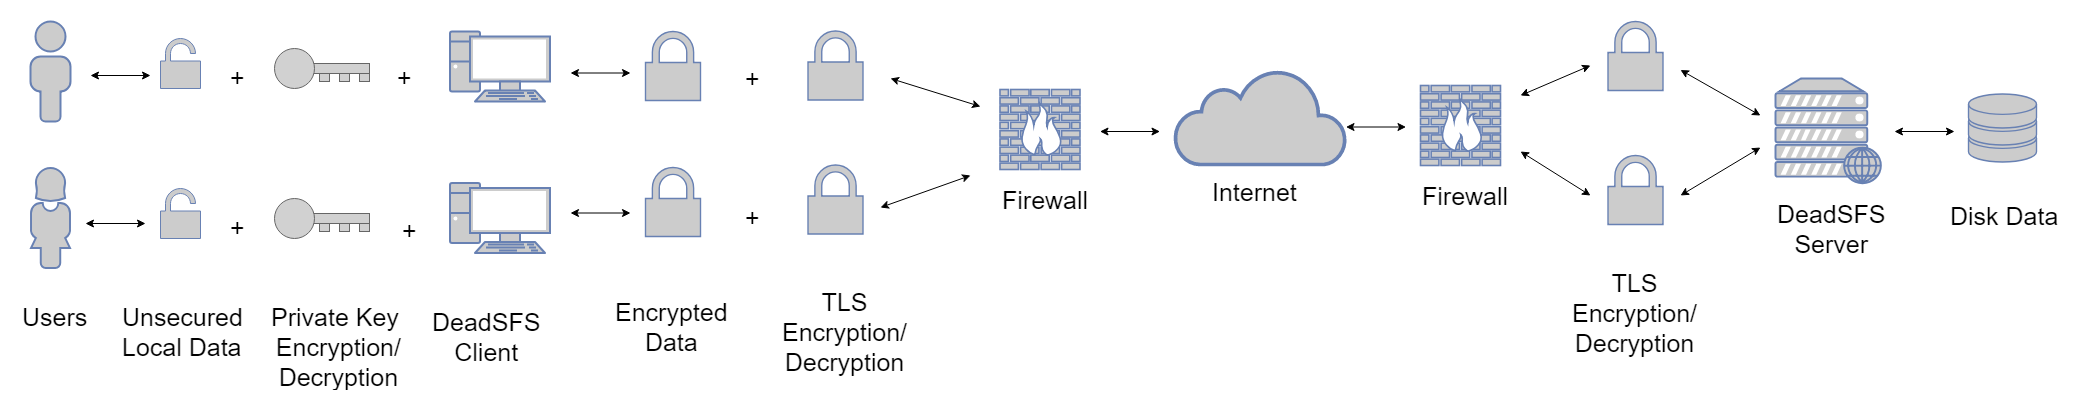

The diagram above was exported from draw.io. Its source (the exported page's mxGraphModel, read from the mxfile embedded in the PNG):
<mxGraphModel dx="2528" dy="1164" grid="1" gridSize="10" guides="1" tooltips="1" connect="1" arrows="1" fold="1" page="1" pageScale="1" pageWidth="1100" pageHeight="850" background="#ffffff" math="0" shadow="0">
  <root>
    <mxCell id="0" />
    <mxCell id="1" parent="0" />
    <mxCell id="yBPyDcDW42UlX90MyyM2-33" value="" style="fontColor=#0066CC;verticalAlign=top;verticalLabelPosition=bottom;labelPosition=center;align=center;html=1;outlineConnect=0;fillColor=#CCCCCC;strokeColor=#6881B3;gradientColor=none;gradientDirection=north;strokeWidth=2;shape=mxgraph.networks.pc;" vertex="1" parent="1">
      <mxGeometry x="499.5" y="417.5" width="100" height="70" as="geometry" />
    </mxCell>
    <mxCell id="yBPyDcDW42UlX90MyyM2-43" value="&lt;span style=&quot;font-size: 25px&quot;&gt;Unsecured&lt;br&gt;Local Data&lt;/span&gt;&lt;br&gt;" style="text;html=1;resizable=0;points=[];autosize=1;align=left;verticalAlign=top;spacingTop=-4;" vertex="1" parent="1">
      <mxGeometry x="170" y="534" width="140" height="40" as="geometry" />
    </mxCell>
    <mxCell id="yBPyDcDW42UlX90MyyM2-45" value="&lt;div style=&quot;text-align: center&quot;&gt;&lt;span style=&quot;font-size: 25px&quot;&gt;Private Key&amp;nbsp;&lt;/span&gt;&lt;/div&gt;&lt;div style=&quot;text-align: center&quot;&gt;&lt;span style=&quot;font-size: 25px&quot;&gt;Encryption&lt;/span&gt;&lt;span style=&quot;font-size: 25px&quot;&gt;/&lt;/span&gt;&lt;/div&gt;&lt;div style=&quot;text-align: center&quot;&gt;&lt;span style=&quot;font-size: 25px&quot;&gt;Decryption&lt;/span&gt;&lt;/div&gt;" style="text;html=1;resizable=0;points=[];autosize=1;align=left;verticalAlign=top;spacingTop=-4;" vertex="1" parent="1">
      <mxGeometry x="319" y="534" width="150" height="50" as="geometry" />
    </mxCell>
    <mxCell id="yBPyDcDW42UlX90MyyM2-46" value="&lt;div style=&quot;text-align: center&quot;&gt;&lt;span style=&quot;font-size: 25px&quot;&gt;DeadSFS&lt;/span&gt;&lt;/div&gt;&lt;font style=&quot;font-size: 25px&quot;&gt;&lt;div style=&quot;text-align: center&quot;&gt;&lt;span&gt;Client&lt;/span&gt;&lt;/div&gt;&lt;/font&gt;" style="text;html=1;resizable=0;points=[];autosize=1;align=left;verticalAlign=top;spacingTop=-4;" vertex="1" parent="1">
      <mxGeometry x="479.5" y="539" width="120" height="30" as="geometry" />
    </mxCell>
    <mxCell id="yBPyDcDW42UlX90MyyM2-49" value="" style="group" vertex="1" connectable="0" parent="1">
      <mxGeometry x="1224.5" y="304" width="171" height="125" as="geometry" />
    </mxCell>
    <mxCell id="yBPyDcDW42UlX90MyyM2-47" value="" style="html=1;outlineConnect=0;fillColor=#CCCCCC;strokeColor=#6881B3;gradientColor=none;gradientDirection=north;strokeWidth=2;shape=mxgraph.networks.cloud;fontColor=#ffffff;" vertex="1" parent="yBPyDcDW42UlX90MyyM2-49">
      <mxGeometry width="171" height="95" as="geometry" />
    </mxCell>
    <mxCell id="yBPyDcDW42UlX90MyyM2-48" value="&lt;span style=&quot;font-size: 25px&quot;&gt;Internet&lt;/span&gt;&lt;br&gt;" style="text;html=1;resizable=0;points=[];autosize=1;align=left;verticalAlign=top;spacingTop=-4;" vertex="1" parent="yBPyDcDW42UlX90MyyM2-49">
      <mxGeometry x="35.5" y="105" width="100" height="20" as="geometry" />
    </mxCell>
    <mxCell id="yBPyDcDW42UlX90MyyM2-55" value="" style="group" vertex="1" connectable="0" parent="1">
      <mxGeometry x="70" y="256" width="80" height="298" as="geometry" />
    </mxCell>
    <mxCell id="yBPyDcDW42UlX90MyyM2-52" value="" style="fontColor=#0066CC;verticalAlign=top;verticalLabelPosition=bottom;labelPosition=center;align=center;html=1;outlineConnect=0;fillColor=#CCCCCC;strokeColor=#6881B3;gradientColor=none;gradientDirection=north;strokeWidth=2;shape=mxgraph.networks.user_male;" vertex="1" parent="yBPyDcDW42UlX90MyyM2-55">
      <mxGeometry x="10" width="40" height="100" as="geometry" />
    </mxCell>
    <mxCell id="yBPyDcDW42UlX90MyyM2-53" value="" style="fontColor=#0066CC;verticalAlign=top;verticalLabelPosition=bottom;labelPosition=center;align=center;html=1;outlineConnect=0;fillColor=#CCCCCC;strokeColor=#6881B3;gradientColor=none;gradientDirection=north;strokeWidth=2;shape=mxgraph.networks.user_female;" vertex="1" parent="yBPyDcDW42UlX90MyyM2-55">
      <mxGeometry x="10" y="146.5" width="40" height="100" as="geometry" />
    </mxCell>
    <mxCell id="yBPyDcDW42UlX90MyyM2-54" value="&lt;span style=&quot;font-size: 25px&quot;&gt;Users&lt;/span&gt;&lt;br&gt;" style="text;html=1;resizable=0;points=[];autosize=1;align=left;verticalAlign=top;spacingTop=-4;" vertex="1" parent="yBPyDcDW42UlX90MyyM2-55">
      <mxGeometry y="278" width="80" height="20" as="geometry" />
    </mxCell>
    <mxCell id="yBPyDcDW42UlX90MyyM2-123" value="" style="endArrow=classic;startArrow=classic;html=1;" edge="1" parent="yBPyDcDW42UlX90MyyM2-55">
      <mxGeometry width="50" height="50" relative="1" as="geometry">
        <mxPoint x="70" y="54" as="sourcePoint" />
        <mxPoint x="130" y="54" as="targetPoint" />
      </mxGeometry>
    </mxCell>
    <mxCell id="yBPyDcDW42UlX90MyyM2-64" value="" style="group;" vertex="1" connectable="0" parent="1">
      <mxGeometry x="324" y="433" width="95" height="40" as="geometry" />
    </mxCell>
    <mxCell id="yBPyDcDW42UlX90MyyM2-65" value="" style="rounded=0;whiteSpace=wrap;html=1;fillColor=#D1D1D1;strokeColor=#666666;fontColor=#333333;" vertex="1" parent="yBPyDcDW42UlX90MyyM2-64">
      <mxGeometry x="45" y="21" width="10" height="12" as="geometry" />
    </mxCell>
    <mxCell id="yBPyDcDW42UlX90MyyM2-66" value="" style="rounded=0;whiteSpace=wrap;html=1;fillColor=#D1D1D1;strokeColor=#666666;fontColor=#333333;" vertex="1" parent="yBPyDcDW42UlX90MyyM2-64">
      <mxGeometry x="65" y="21" width="10" height="12" as="geometry" />
    </mxCell>
    <mxCell id="yBPyDcDW42UlX90MyyM2-67" value="" style="rounded=0;whiteSpace=wrap;html=1;fillColor=#D1D1D1;strokeColor=#666666;fontColor=#333333;" vertex="1" parent="yBPyDcDW42UlX90MyyM2-64">
      <mxGeometry x="85" y="21" width="10" height="12" as="geometry" />
    </mxCell>
    <mxCell id="yBPyDcDW42UlX90MyyM2-68" value="" style="rounded=0;whiteSpace=wrap;html=1;fillColor=#D1D1D1;strokeColor=#666666;fontColor=#333333;" vertex="1" parent="yBPyDcDW42UlX90MyyM2-64">
      <mxGeometry x="35" y="15" width="60" height="10" as="geometry" />
    </mxCell>
    <mxCell id="yBPyDcDW42UlX90MyyM2-69" value="" style="ellipse;whiteSpace=wrap;html=1;aspect=fixed;fillColor=#D1D1D1;strokeColor=#666666;fontColor=#333333;" vertex="1" parent="yBPyDcDW42UlX90MyyM2-64">
      <mxGeometry width="40" height="40" as="geometry" />
    </mxCell>
    <mxCell id="yBPyDcDW42UlX90MyyM2-71" value="" style="fontColor=#0066CC;verticalAlign=top;verticalLabelPosition=bottom;labelPosition=center;align=center;html=1;outlineConnect=0;fillColor=#CCCCCC;strokeColor=#6881B3;gradientColor=none;gradientDirection=north;strokeWidth=2;shape=mxgraph.networks.unsecure;" vertex="1" parent="1">
      <mxGeometry x="210" y="423" width="40" height="50" as="geometry" />
    </mxCell>
    <mxCell id="yBPyDcDW42UlX90MyyM2-73" value="" style="fontColor=#0066CC;verticalAlign=top;verticalLabelPosition=bottom;labelPosition=center;align=center;html=1;outlineConnect=0;fillColor=#CCCCCC;strokeColor=#6881B3;gradientColor=none;gradientDirection=north;strokeWidth=2;shape=mxgraph.networks.pc;" vertex="1" parent="1">
      <mxGeometry x="499.5" y="266" width="100" height="70" as="geometry" />
    </mxCell>
    <mxCell id="yBPyDcDW42UlX90MyyM2-82" value="" style="fontColor=#0066CC;verticalAlign=top;verticalLabelPosition=bottom;labelPosition=center;align=center;html=1;outlineConnect=0;fillColor=#CCCCCC;strokeColor=#6881B3;gradientColor=none;gradientDirection=north;strokeWidth=2;shape=mxgraph.networks.secured;" vertex="1" parent="1">
      <mxGeometry x="857.5" y="265.5" width="55" height="69" as="geometry" />
    </mxCell>
    <mxCell id="yBPyDcDW42UlX90MyyM2-83" value="" style="fontColor=#0066CC;verticalAlign=top;verticalLabelPosition=bottom;labelPosition=center;align=center;html=1;outlineConnect=0;fillColor=#CCCCCC;strokeColor=#6881B3;gradientColor=none;gradientDirection=north;strokeWidth=2;shape=mxgraph.networks.secured;" vertex="1" parent="1">
      <mxGeometry x="857.5" y="399.5" width="55" height="69" as="geometry" />
    </mxCell>
    <mxCell id="yBPyDcDW42UlX90MyyM2-85" value="&lt;div style=&quot;text-align: center&quot;&gt;&lt;span style=&quot;font-size: 25px&quot;&gt;TLS&lt;/span&gt;&lt;/div&gt;&lt;span style=&quot;font-size: 25px&quot;&gt;&lt;div style=&quot;text-align: center&quot;&gt;&lt;span&gt;Encryption/&lt;/span&gt;&lt;/div&gt;&lt;div style=&quot;text-align: center&quot;&gt;&lt;span&gt;Decryption&lt;/span&gt;&lt;/div&gt;&lt;/span&gt;" style="text;html=1;resizable=0;points=[];autosize=1;align=left;verticalAlign=top;spacingTop=-4;" vertex="1" parent="1">
      <mxGeometry x="830" y="519" width="140" height="50" as="geometry" />
    </mxCell>
    <mxCell id="yBPyDcDW42UlX90MyyM2-86" value="" style="group" vertex="1" connectable="0" parent="1">
      <mxGeometry x="662.5" y="266" width="130" height="293" as="geometry" />
    </mxCell>
    <mxCell id="yBPyDcDW42UlX90MyyM2-80" value="" style="fontColor=#0066CC;verticalAlign=top;verticalLabelPosition=bottom;labelPosition=center;align=center;html=1;outlineConnect=0;fillColor=#CCCCCC;strokeColor=#6881B3;gradientColor=none;gradientDirection=north;strokeWidth=2;shape=mxgraph.networks.secured;" vertex="1" parent="yBPyDcDW42UlX90MyyM2-86">
      <mxGeometry x="32.5" width="55" height="69" as="geometry" />
    </mxCell>
    <mxCell id="yBPyDcDW42UlX90MyyM2-81" value="" style="fontColor=#0066CC;verticalAlign=top;verticalLabelPosition=bottom;labelPosition=center;align=center;html=1;outlineConnect=0;fillColor=#CCCCCC;strokeColor=#6881B3;gradientColor=none;gradientDirection=north;strokeWidth=2;shape=mxgraph.networks.secured;" vertex="1" parent="yBPyDcDW42UlX90MyyM2-86">
      <mxGeometry x="32.5" y="136" width="55" height="69" as="geometry" />
    </mxCell>
    <mxCell id="yBPyDcDW42UlX90MyyM2-84" value="&lt;div style=&quot;text-align: center&quot;&gt;&lt;span style=&quot;font-size: 25px&quot;&gt;Encrypted&lt;/span&gt;&lt;/div&gt;&lt;span style=&quot;font-size: 25px&quot;&gt;&lt;div style=&quot;text-align: center&quot;&gt;&lt;span&gt;Data&lt;/span&gt;&lt;/div&gt;&lt;/span&gt;" style="text;html=1;resizable=0;points=[];autosize=1;align=left;verticalAlign=top;spacingTop=-4;" vertex="1" parent="yBPyDcDW42UlX90MyyM2-86">
      <mxGeometry y="263" width="130" height="30" as="geometry" />
    </mxCell>
    <mxCell id="yBPyDcDW42UlX90MyyM2-125" value="" style="endArrow=classic;startArrow=classic;html=1;" edge="1" parent="yBPyDcDW42UlX90MyyM2-86">
      <mxGeometry width="50" height="50" relative="1" as="geometry">
        <mxPoint x="-42.500000000000114" y="41.5" as="sourcePoint" />
        <mxPoint x="17.499999999999886" y="41.5" as="targetPoint" />
      </mxGeometry>
    </mxCell>
    <mxCell id="yBPyDcDW42UlX90MyyM2-88" value="" style="group" vertex="1" connectable="0" parent="1">
      <mxGeometry x="1470" y="320" width="100" height="112.5" as="geometry" />
    </mxCell>
    <mxCell id="yBPyDcDW42UlX90MyyM2-6" value="" style="fontColor=#0066CC;verticalAlign=top;verticalLabelPosition=bottom;labelPosition=center;align=center;html=1;outlineConnect=0;fillColor=#CCCCCC;strokeColor=#6881B3;gradientColor=none;gradientDirection=north;strokeWidth=2;shape=mxgraph.networks.firewall;" vertex="1" parent="yBPyDcDW42UlX90MyyM2-88">
      <mxGeometry width="80" height="80" as="geometry" />
    </mxCell>
    <mxCell id="yBPyDcDW42UlX90MyyM2-50" value="&lt;span style=&quot;font-size: 25px&quot;&gt;Firewall&lt;/span&gt;&lt;br&gt;" style="text;html=1;resizable=0;points=[];autosize=1;align=left;verticalAlign=top;spacingTop=-4;" vertex="1" parent="yBPyDcDW42UlX90MyyM2-88">
      <mxGeometry y="92.5" width="100" height="20" as="geometry" />
    </mxCell>
    <mxCell id="yBPyDcDW42UlX90MyyM2-95" value="" style="group" vertex="1" connectable="0" parent="1">
      <mxGeometry x="1825" y="313" width="120" height="158" as="geometry" />
    </mxCell>
    <mxCell id="yBPyDcDW42UlX90MyyM2-38" value="" style="fontColor=#0066CC;verticalAlign=top;verticalLabelPosition=bottom;labelPosition=center;align=center;html=1;outlineConnect=0;fillColor=#CCCCCC;strokeColor=#6881B3;gradientColor=none;gradientDirection=north;strokeWidth=2;shape=mxgraph.networks.web_server;" vertex="1" parent="yBPyDcDW42UlX90MyyM2-95">
      <mxGeometry width="105" height="105" as="geometry" />
    </mxCell>
    <mxCell id="yBPyDcDW42UlX90MyyM2-93" value="&lt;div style=&quot;text-align: center&quot;&gt;&lt;span style=&quot;font-size: 25px&quot;&gt;DeadSFS&lt;/span&gt;&lt;/div&gt;&lt;span style=&quot;font-size: 25px&quot;&gt;&lt;div style=&quot;text-align: center&quot;&gt;&lt;span&gt;Server&lt;/span&gt;&lt;/div&gt;&lt;/span&gt;" style="text;html=1;resizable=0;points=[];autosize=1;align=left;verticalAlign=top;spacingTop=-4;" vertex="1" parent="yBPyDcDW42UlX90MyyM2-95">
      <mxGeometry y="118" width="120" height="30" as="geometry" />
    </mxCell>
    <mxCell id="yBPyDcDW42UlX90MyyM2-96" value="" style="group" vertex="1" connectable="0" parent="1">
      <mxGeometry x="1998" y="328.5" width="120" height="124" as="geometry" />
    </mxCell>
    <mxCell id="yBPyDcDW42UlX90MyyM2-37" value="" style="fontColor=#0066CC;verticalAlign=top;verticalLabelPosition=bottom;labelPosition=center;align=center;html=1;outlineConnect=0;fillColor=#CCCCCC;strokeColor=#6881B3;gradientColor=none;gradientDirection=north;strokeWidth=2;shape=mxgraph.networks.storage;" vertex="1" parent="yBPyDcDW42UlX90MyyM2-96">
      <mxGeometry x="20" width="68" height="68" as="geometry" />
    </mxCell>
    <mxCell id="yBPyDcDW42UlX90MyyM2-94" value="&lt;span style=&quot;font-size: 25px&quot;&gt;Disk Data&lt;br&gt;&lt;/span&gt;" style="text;html=1;resizable=0;points=[];autosize=1;align=left;verticalAlign=top;spacingTop=-4;" vertex="1" parent="yBPyDcDW42UlX90MyyM2-96">
      <mxGeometry y="104" width="120" height="20" as="geometry" />
    </mxCell>
    <mxCell id="yBPyDcDW42UlX90MyyM2-98" value="" style="group" vertex="1" connectable="0" parent="1">
      <mxGeometry x="1620" y="256" width="140" height="293.5" as="geometry" />
    </mxCell>
    <mxCell id="yBPyDcDW42UlX90MyyM2-89" value="" style="fontColor=#0066CC;verticalAlign=top;verticalLabelPosition=bottom;labelPosition=center;align=center;html=1;outlineConnect=0;fillColor=#CCCCCC;strokeColor=#6881B3;gradientColor=none;gradientDirection=north;strokeWidth=2;shape=mxgraph.networks.secured;" vertex="1" parent="yBPyDcDW42UlX90MyyM2-98">
      <mxGeometry x="37.5" width="55" height="69" as="geometry" />
    </mxCell>
    <mxCell id="yBPyDcDW42UlX90MyyM2-90" value="" style="fontColor=#0066CC;verticalAlign=top;verticalLabelPosition=bottom;labelPosition=center;align=center;html=1;outlineConnect=0;fillColor=#CCCCCC;strokeColor=#6881B3;gradientColor=none;gradientDirection=north;strokeWidth=2;shape=mxgraph.networks.secured;" vertex="1" parent="yBPyDcDW42UlX90MyyM2-98">
      <mxGeometry x="37.5" y="134" width="55" height="69" as="geometry" />
    </mxCell>
    <mxCell id="yBPyDcDW42UlX90MyyM2-97" value="&lt;div style=&quot;text-align: center&quot;&gt;&lt;span style=&quot;font-size: 25px&quot;&gt;TLS&lt;/span&gt;&lt;/div&gt;&lt;span style=&quot;font-size: 25px&quot;&gt;&lt;div style=&quot;text-align: center&quot;&gt;&lt;span&gt;Encryption/&lt;/span&gt;&lt;/div&gt;&lt;div style=&quot;text-align: center&quot;&gt;&lt;span&gt;Decryption&lt;/span&gt;&lt;/div&gt;&lt;/span&gt;" style="text;html=1;resizable=0;points=[];autosize=1;align=left;verticalAlign=top;spacingTop=-4;" vertex="1" parent="yBPyDcDW42UlX90MyyM2-98">
      <mxGeometry y="243.5" width="140" height="50" as="geometry" />
    </mxCell>
    <mxCell id="yBPyDcDW42UlX90MyyM2-136" value="" style="endArrow=classic;startArrow=classic;html=1;" edge="1" parent="yBPyDcDW42UlX90MyyM2-98">
      <mxGeometry width="50" height="50" relative="1" as="geometry">
        <mxPoint x="110" y="48.5" as="sourcePoint" />
        <mxPoint x="190" y="94" as="targetPoint" />
      </mxGeometry>
    </mxCell>
    <mxCell id="yBPyDcDW42UlX90MyyM2-139" value="" style="endArrow=classic;startArrow=classic;html=1;" edge="1" parent="yBPyDcDW42UlX90MyyM2-98">
      <mxGeometry width="50" height="50" relative="1" as="geometry">
        <mxPoint x="-50" y="130" as="sourcePoint" />
        <mxPoint x="20" y="174" as="targetPoint" />
      </mxGeometry>
    </mxCell>
    <mxCell id="yBPyDcDW42UlX90MyyM2-107" value="&lt;div style=&quot;text-align: center&quot;&gt;&lt;span style=&quot;font-size: 25px&quot;&gt;+&lt;/span&gt;&lt;/div&gt;" style="text;html=1;resizable=0;points=[];autosize=1;align=left;verticalAlign=top;spacingTop=-4;" vertex="1" parent="1">
      <mxGeometry x="278" y="445" width="30" height="20" as="geometry" />
    </mxCell>
    <mxCell id="yBPyDcDW42UlX90MyyM2-108" value="" style="group;" vertex="1" connectable="0" parent="1">
      <mxGeometry x="324" y="283" width="95" height="40" as="geometry" />
    </mxCell>
    <mxCell id="yBPyDcDW42UlX90MyyM2-109" value="" style="rounded=0;whiteSpace=wrap;html=1;fillColor=#D1D1D1;strokeColor=#666666;fontColor=#333333;" vertex="1" parent="yBPyDcDW42UlX90MyyM2-108">
      <mxGeometry x="45" y="21" width="10" height="12" as="geometry" />
    </mxCell>
    <mxCell id="yBPyDcDW42UlX90MyyM2-110" value="" style="rounded=0;whiteSpace=wrap;html=1;fillColor=#D1D1D1;strokeColor=#666666;fontColor=#333333;" vertex="1" parent="yBPyDcDW42UlX90MyyM2-108">
      <mxGeometry x="65" y="21" width="10" height="12" as="geometry" />
    </mxCell>
    <mxCell id="yBPyDcDW42UlX90MyyM2-111" value="" style="rounded=0;whiteSpace=wrap;html=1;fillColor=#D1D1D1;strokeColor=#666666;fontColor=#333333;" vertex="1" parent="yBPyDcDW42UlX90MyyM2-108">
      <mxGeometry x="85" y="21" width="10" height="12" as="geometry" />
    </mxCell>
    <mxCell id="yBPyDcDW42UlX90MyyM2-112" value="" style="rounded=0;whiteSpace=wrap;html=1;fillColor=#D1D1D1;strokeColor=#666666;fontColor=#333333;" vertex="1" parent="yBPyDcDW42UlX90MyyM2-108">
      <mxGeometry x="35" y="15" width="60" height="10" as="geometry" />
    </mxCell>
    <mxCell id="yBPyDcDW42UlX90MyyM2-113" value="" style="ellipse;whiteSpace=wrap;html=1;aspect=fixed;fillColor=#D1D1D1;strokeColor=#666666;fontColor=#333333;" vertex="1" parent="yBPyDcDW42UlX90MyyM2-108">
      <mxGeometry width="40" height="40" as="geometry" />
    </mxCell>
    <mxCell id="yBPyDcDW42UlX90MyyM2-114" value="" style="fontColor=#0066CC;verticalAlign=top;verticalLabelPosition=bottom;labelPosition=center;align=center;html=1;outlineConnect=0;fillColor=#CCCCCC;strokeColor=#6881B3;gradientColor=none;gradientDirection=north;strokeWidth=2;shape=mxgraph.networks.unsecure;" vertex="1" parent="1">
      <mxGeometry x="210" y="273" width="40" height="50" as="geometry" />
    </mxCell>
    <mxCell id="yBPyDcDW42UlX90MyyM2-115" value="&lt;div style=&quot;text-align: center&quot;&gt;&lt;span style=&quot;font-size: 25px&quot;&gt;+&lt;/span&gt;&lt;/div&gt;" style="text;html=1;resizable=0;points=[];autosize=1;align=left;verticalAlign=top;spacingTop=-4;" vertex="1" parent="1">
      <mxGeometry x="278" y="295" width="30" height="20" as="geometry" />
    </mxCell>
    <mxCell id="yBPyDcDW42UlX90MyyM2-117" value="&lt;div style=&quot;text-align: center&quot;&gt;&lt;span style=&quot;font-size: 25px&quot;&gt;+&lt;/span&gt;&lt;/div&gt;" style="text;html=1;resizable=0;points=[];autosize=1;align=left;verticalAlign=top;spacingTop=-4;" vertex="1" parent="1">
      <mxGeometry x="792.5" y="435" width="30" height="20" as="geometry" />
    </mxCell>
    <mxCell id="yBPyDcDW42UlX90MyyM2-118" value="&lt;div style=&quot;text-align: center&quot;&gt;&lt;span style=&quot;font-size: 25px&quot;&gt;+&lt;/span&gt;&lt;/div&gt;" style="text;html=1;resizable=0;points=[];autosize=1;align=left;verticalAlign=top;spacingTop=-4;" vertex="1" parent="1">
      <mxGeometry x="792.5" y="296" width="30" height="20" as="geometry" />
    </mxCell>
    <mxCell id="yBPyDcDW42UlX90MyyM2-119" value="&lt;div style=&quot;text-align: center&quot;&gt;&lt;span style=&quot;font-size: 25px&quot;&gt;+&lt;/span&gt;&lt;/div&gt;" style="text;html=1;resizable=0;points=[];autosize=1;align=left;verticalAlign=top;spacingTop=-4;" vertex="1" parent="1">
      <mxGeometry x="444.5" y="295" width="30" height="20" as="geometry" />
    </mxCell>
    <mxCell id="yBPyDcDW42UlX90MyyM2-120" value="&lt;div style=&quot;text-align: center&quot;&gt;&lt;span style=&quot;font-size: 25px&quot;&gt;+&lt;/span&gt;&lt;/div&gt;" style="text;html=1;resizable=0;points=[];autosize=1;align=left;verticalAlign=top;spacingTop=-4;" vertex="1" parent="1">
      <mxGeometry x="450" y="448" width="30" height="20" as="geometry" />
    </mxCell>
    <mxCell id="yBPyDcDW42UlX90MyyM2-124" value="" style="endArrow=classic;startArrow=classic;html=1;" edge="1" parent="1">
      <mxGeometry width="50" height="50" relative="1" as="geometry">
        <mxPoint x="134.9999999999999" y="458" as="sourcePoint" />
        <mxPoint x="194.9999999999999" y="458" as="targetPoint" />
      </mxGeometry>
    </mxCell>
    <mxCell id="yBPyDcDW42UlX90MyyM2-126" value="" style="endArrow=classic;startArrow=classic;html=1;" edge="1" parent="1">
      <mxGeometry width="50" height="50" relative="1" as="geometry">
        <mxPoint x="620" y="447.5" as="sourcePoint" />
        <mxPoint x="680" y="447.5" as="targetPoint" />
      </mxGeometry>
    </mxCell>
    <mxCell id="yBPyDcDW42UlX90MyyM2-127" value="" style="endArrow=classic;startArrow=classic;html=1;" edge="1" parent="1">
      <mxGeometry width="50" height="50" relative="1" as="geometry">
        <mxPoint x="940" y="313" as="sourcePoint" />
        <mxPoint x="1030" y="341" as="targetPoint" />
      </mxGeometry>
    </mxCell>
    <mxCell id="yBPyDcDW42UlX90MyyM2-128" value="" style="endArrow=classic;startArrow=classic;html=1;" edge="1" parent="1">
      <mxGeometry width="50" height="50" relative="1" as="geometry">
        <mxPoint x="930" y="442" as="sourcePoint" />
        <mxPoint x="1020" y="410" as="targetPoint" />
      </mxGeometry>
    </mxCell>
    <mxCell id="yBPyDcDW42UlX90MyyM2-129" value="" style="group" vertex="1" connectable="0" parent="1">
      <mxGeometry x="1049.5" y="324" width="100" height="112.5" as="geometry" />
    </mxCell>
    <mxCell id="yBPyDcDW42UlX90MyyM2-130" value="" style="fontColor=#0066CC;verticalAlign=top;verticalLabelPosition=bottom;labelPosition=center;align=center;html=1;outlineConnect=0;fillColor=#CCCCCC;strokeColor=#6881B3;gradientColor=none;gradientDirection=north;strokeWidth=2;shape=mxgraph.networks.firewall;" vertex="1" parent="yBPyDcDW42UlX90MyyM2-129">
      <mxGeometry width="80" height="80" as="geometry" />
    </mxCell>
    <mxCell id="yBPyDcDW42UlX90MyyM2-131" value="&lt;span style=&quot;font-size: 25px&quot;&gt;Firewall&lt;/span&gt;&lt;br&gt;" style="text;html=1;resizable=0;points=[];autosize=1;align=left;verticalAlign=top;spacingTop=-4;" vertex="1" parent="yBPyDcDW42UlX90MyyM2-129">
      <mxGeometry y="92.5" width="100" height="20" as="geometry" />
    </mxCell>
    <mxCell id="yBPyDcDW42UlX90MyyM2-133" value="" style="endArrow=classic;startArrow=classic;html=1;" edge="1" parent="1">
      <mxGeometry width="50" height="50" relative="1" as="geometry">
        <mxPoint x="1149.5" y="366" as="sourcePoint" />
        <mxPoint x="1209.5" y="366" as="targetPoint" />
      </mxGeometry>
    </mxCell>
    <mxCell id="yBPyDcDW42UlX90MyyM2-134" value="" style="endArrow=classic;startArrow=classic;html=1;" edge="1" parent="1">
      <mxGeometry width="50" height="50" relative="1" as="geometry">
        <mxPoint x="1395.4999999999998" y="361.5" as="sourcePoint" />
        <mxPoint x="1455.5" y="361.5" as="targetPoint" />
      </mxGeometry>
    </mxCell>
    <mxCell id="yBPyDcDW42UlX90MyyM2-135" value="" style="endArrow=classic;startArrow=classic;html=1;" edge="1" parent="1">
      <mxGeometry width="50" height="50" relative="1" as="geometry">
        <mxPoint x="1944" y="366" as="sourcePoint" />
        <mxPoint x="2004" y="366" as="targetPoint" />
      </mxGeometry>
    </mxCell>
    <mxCell id="yBPyDcDW42UlX90MyyM2-137" value="" style="endArrow=classic;startArrow=classic;html=1;" edge="1" parent="1">
      <mxGeometry width="50" height="50" relative="1" as="geometry">
        <mxPoint x="1730" y="430" as="sourcePoint" />
        <mxPoint x="1810" y="382" as="targetPoint" />
      </mxGeometry>
    </mxCell>
    <mxCell id="yBPyDcDW42UlX90MyyM2-138" value="" style="endArrow=classic;startArrow=classic;html=1;" edge="1" parent="1">
      <mxGeometry width="50" height="50" relative="1" as="geometry">
        <mxPoint x="1570" y="330" as="sourcePoint" />
        <mxPoint x="1640" y="300" as="targetPoint" />
      </mxGeometry>
    </mxCell>
  </root>
</mxGraphModel>